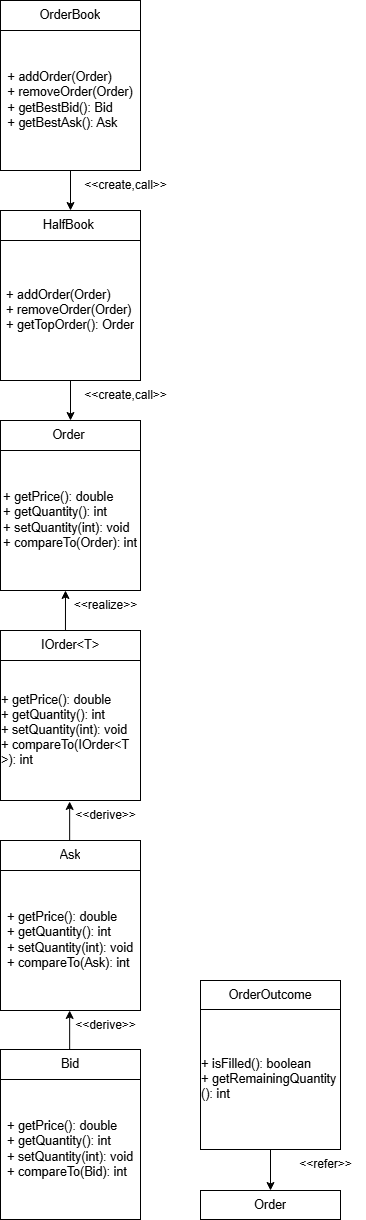

The diagram above was exported from draw.io. Its source (the exported page's mxGraphModel, read from the mxfile embedded in the PNG):
<mxGraphModel dx="1687" dy="915" grid="1" gridSize="10" guides="1" tooltips="1" connect="1" arrows="1" fold="1" page="1" pageScale="1" pageWidth="850" pageHeight="1100" math="0" shadow="0">
  <root>
    <mxCell id="0" />
    <mxCell id="1" parent="0" />
    <mxCell id="B6xYRA7FIHs-AoZH6srH-2" value="&lt;pre style=&quot;font-family: var(--ds-font-family-code); overflow: auto; padding: calc(var(--ds-md-zoom)*8px)calc(var(--ds-md-zoom)*12px); text-wrap-mode: wrap; word-break: break-all; font-size: 12.573px; text-align: start; margin-top: 0px !important; margin-bottom: 0px !important;&quot;&gt;OrderBook&lt;/pre&gt;" style="rounded=0;whiteSpace=wrap;html=1;" vertex="1" parent="1">
      <mxGeometry x="340" y="140" width="140" height="30" as="geometry" />
    </mxCell>
    <mxCell id="B6xYRA7FIHs-AoZH6srH-3" value="&lt;pre style=&quot;font-family: var(--ds-font-family-code); overflow: auto; padding: calc(var(--ds-md-zoom)*8px)calc(var(--ds-md-zoom)*12px); text-wrap-mode: wrap; word-break: break-all; font-size: 12.573px; text-align: start; margin-top: 0px !important; margin-bottom: 0px !important;&quot;&gt;+ addOrder(Order)&lt;/pre&gt;&lt;pre style=&quot;font-family: var(--ds-font-family-code); overflow: auto; padding: calc(var(--ds-md-zoom)*8px)calc(var(--ds-md-zoom)*12px); text-wrap-mode: wrap; word-break: break-all; font-size: 12.573px; text-align: start; margin-top: 0px !important; margin-bottom: 0px !important;&quot;&gt;&lt;pre style=&quot;font-family: var(--ds-font-family-code); overflow: auto; padding: calc(var(--ds-md-zoom)*8px)calc(var(--ds-md-zoom)*12px); text-wrap-mode: wrap; word-break: break-all; font-size: 12.573px; margin-top: 0px !important; margin-bottom: 0px !important;&quot;&gt;+ removeOrder(Order)&lt;/pre&gt;&lt;pre style=&quot;font-family: var(--ds-font-family-code); overflow: auto; padding: calc(var(--ds-md-zoom)*8px)calc(var(--ds-md-zoom)*12px); text-wrap-mode: wrap; word-break: break-all; font-size: 12.573px; margin-top: 0px !important; margin-bottom: 0px !important;&quot;&gt;+ getBestBid(): Bid&lt;/pre&gt;&lt;pre style=&quot;font-family: var(--ds-font-family-code); overflow: auto; padding: calc(var(--ds-md-zoom)*8px)calc(var(--ds-md-zoom)*12px); text-wrap-mode: wrap; word-break: break-all; font-size: 12.573px; margin-top: 0px !important; margin-bottom: 0px !important;&quot;&gt;+ getBestAsk(): Ask&lt;/pre&gt;&lt;/pre&gt;" style="whiteSpace=wrap;html=1;aspect=fixed;" vertex="1" parent="1">
      <mxGeometry x="340" y="170" width="140" height="140" as="geometry" />
    </mxCell>
    <mxCell id="B6xYRA7FIHs-AoZH6srH-4" value="&lt;pre style=&quot;font-family: var(--ds-font-family-code); overflow: auto; padding: calc(var(--ds-md-zoom)*8px)calc(var(--ds-md-zoom)*12px); text-wrap-mode: wrap; word-break: break-all; font-size: 12.573px; text-align: start; margin-top: 0px !important; margin-bottom: 0px !important;&quot;&gt;&lt;pre style=&quot;font-family: var(--ds-font-family-code); overflow: auto; padding: calc(var(--ds-md-zoom)*8px)calc(var(--ds-md-zoom)*12px); text-wrap-mode: wrap; word-break: break-all; font-size: 12.573px; margin-top: 0px !important; margin-bottom: 0px !important;&quot;&gt;HalfBook &lt;/pre&gt;&lt;/pre&gt;" style="rounded=0;whiteSpace=wrap;html=1;" vertex="1" parent="1">
      <mxGeometry x="340" y="350" width="140" height="30" as="geometry" />
    </mxCell>
    <mxCell id="B6xYRA7FIHs-AoZH6srH-5" value="&lt;pre style=&quot;font-family: var(--ds-font-family-code); overflow: auto; padding: calc(var(--ds-md-zoom)*8px)calc(var(--ds-md-zoom)*12px); text-wrap-mode: wrap; word-break: break-all; font-size: 12.573px; text-align: start; margin-top: 0px !important; margin-bottom: 0px !important;&quot;&gt;&lt;pre style=&quot;font-family: var(--ds-font-family-code); overflow: auto; padding: calc(var(--ds-md-zoom)*8px)calc(var(--ds-md-zoom)*12px); text-wrap-mode: wrap; word-break: break-all; font-size: 12.573px; margin-top: 0px !important; margin-bottom: 0px !important;&quot;&gt;+ addOrder(Order)&lt;/pre&gt;&lt;pre style=&quot;font-family: var(--ds-font-family-code); overflow: auto; padding: calc(var(--ds-md-zoom)*8px)calc(var(--ds-md-zoom)*12px); text-wrap-mode: wrap; word-break: break-all; font-size: 12.573px; margin-top: 0px !important; margin-bottom: 0px !important;&quot;&gt;+ removeOrder(Order)&lt;/pre&gt;&lt;pre style=&quot;font-family: var(--ds-font-family-code); overflow: auto; padding: calc(var(--ds-md-zoom)*8px)calc(var(--ds-md-zoom)*12px); text-wrap-mode: wrap; word-break: break-all; font-size: 12.573px; margin-top: 0px !important; margin-bottom: 0px !important;&quot;&gt;+ getTopOrder(): Order&lt;/pre&gt;&lt;/pre&gt;" style="whiteSpace=wrap;html=1;aspect=fixed;" vertex="1" parent="1">
      <mxGeometry x="340" y="380" width="140" height="140" as="geometry" />
    </mxCell>
    <mxCell id="B6xYRA7FIHs-AoZH6srH-6" value="" style="endArrow=classic;html=1;rounded=0;exitX=0.5;exitY=1;exitDx=0;exitDy=0;entryX=0.5;entryY=0;entryDx=0;entryDy=0;" edge="1" parent="1" source="B6xYRA7FIHs-AoZH6srH-3" target="B6xYRA7FIHs-AoZH6srH-4">
      <mxGeometry width="50" height="50" relative="1" as="geometry">
        <mxPoint x="400" y="430" as="sourcePoint" />
        <mxPoint x="450" y="380" as="targetPoint" />
      </mxGeometry>
    </mxCell>
    <mxCell id="B6xYRA7FIHs-AoZH6srH-11" value="&lt;pre style=&quot;font-family: var(--ds-font-family-code); overflow: auto; padding: calc(var(--ds-md-zoom)*8px)calc(var(--ds-md-zoom)*12px); text-wrap-mode: wrap; word-break: break-all; font-size: 12.573px; text-align: start; margin-top: 0px !important; margin-bottom: 0px !important;&quot;&gt;&lt;pre style=&quot;font-family: var(--ds-font-family-code); overflow: auto; padding: calc(var(--ds-md-zoom)*8px)calc(var(--ds-md-zoom)*12px); text-wrap-mode: wrap; word-break: break-all; font-size: 12.573px; margin-top: 0px !important; margin-bottom: 0px !important;&quot;&gt;Order &lt;/pre&gt;&lt;/pre&gt;" style="rounded=0;whiteSpace=wrap;html=1;" vertex="1" parent="1">
      <mxGeometry x="340" y="560" width="140" height="30" as="geometry" />
    </mxCell>
    <mxCell id="B6xYRA7FIHs-AoZH6srH-12" value="&lt;pre style=&quot;font-family: var(--ds-font-family-code); overflow: auto; padding: calc(var(--ds-md-zoom)*8px)calc(var(--ds-md-zoom)*12px); text-wrap-mode: wrap; word-break: break-all; font-size: 12.573px; text-align: start; margin-top: 0px !important; margin-bottom: 0px !important;&quot;&gt;&lt;pre style=&quot;font-family: var(--ds-font-family-code); overflow: auto; padding: calc(var(--ds-md-zoom)*8px)calc(var(--ds-md-zoom)*12px); text-wrap-mode: wrap; word-break: break-all; font-size: 12.573px; margin-top: 0px !important; margin-bottom: 0px !important;&quot;&gt;+ getPrice(): double&lt;/pre&gt;&lt;pre style=&quot;font-family: var(--ds-font-family-code); overflow: auto; padding: calc(var(--ds-md-zoom)*8px)calc(var(--ds-md-zoom)*12px); text-wrap-mode: wrap; word-break: break-all; font-size: 12.573px; margin-top: 0px !important; margin-bottom: 0px !important;&quot;&gt;+ getQuantity(): int&lt;/pre&gt;&lt;pre style=&quot;font-family: var(--ds-font-family-code); overflow: auto; padding: calc(var(--ds-md-zoom)*8px)calc(var(--ds-md-zoom)*12px); text-wrap-mode: wrap; word-break: break-all; font-size: 12.573px; margin-top: 0px !important; margin-bottom: 0px !important;&quot;&gt;+ setQuantity(int): void&lt;/pre&gt;&lt;pre style=&quot;font-family: var(--ds-font-family-code); overflow: auto; padding: calc(var(--ds-md-zoom)*8px)calc(var(--ds-md-zoom)*12px); text-wrap-mode: wrap; word-break: break-all; font-size: 12.573px; margin-top: 0px !important; margin-bottom: 0px !important;&quot;&gt;+ compareTo(Order): int&lt;/pre&gt;&lt;/pre&gt;" style="whiteSpace=wrap;html=1;aspect=fixed;" vertex="1" parent="1">
      <mxGeometry x="340" y="590" width="140" height="140" as="geometry" />
    </mxCell>
    <mxCell id="B6xYRA7FIHs-AoZH6srH-13" value="" style="endArrow=classic;html=1;rounded=0;exitX=0.5;exitY=1;exitDx=0;exitDy=0;entryX=0.5;entryY=0;entryDx=0;entryDy=0;" edge="1" parent="1" target="B6xYRA7FIHs-AoZH6srH-11">
      <mxGeometry width="50" height="50" relative="1" as="geometry">
        <mxPoint x="410" y="520" as="sourcePoint" />
        <mxPoint x="450" y="590" as="targetPoint" />
      </mxGeometry>
    </mxCell>
    <mxCell id="B6xYRA7FIHs-AoZH6srH-14" value="&amp;lt;&amp;lt;create,call&amp;gt;&amp;gt;" style="text;html=1;align=center;verticalAlign=middle;resizable=0;points=[];autosize=1;strokeColor=none;fillColor=none;" vertex="1" parent="1">
      <mxGeometry x="410" y="310" width="110" height="30" as="geometry" />
    </mxCell>
    <mxCell id="B6xYRA7FIHs-AoZH6srH-15" value="&amp;lt;&amp;lt;create,call&amp;gt;&amp;gt;" style="text;html=1;align=center;verticalAlign=middle;resizable=0;points=[];autosize=1;strokeColor=none;fillColor=none;" vertex="1" parent="1">
      <mxGeometry x="410" y="520" width="110" height="30" as="geometry" />
    </mxCell>
    <mxCell id="B6xYRA7FIHs-AoZH6srH-16" value="&lt;pre style=&quot;font-family: var(--ds-font-family-code); overflow: auto; padding: calc(var(--ds-md-zoom)*8px)calc(var(--ds-md-zoom)*12px); text-wrap-mode: wrap; word-break: break-all; font-size: 12.573px; text-align: start; margin-top: 0px !important; margin-bottom: 0px !important;&quot;&gt;&lt;pre style=&quot;font-family: var(--ds-font-family-code); overflow: auto; padding: calc(var(--ds-md-zoom)*8px)calc(var(--ds-md-zoom)*12px); text-wrap-mode: wrap; word-break: break-all; font-size: 12.573px; margin-top: 0px !important; margin-bottom: 0px !important;&quot;&gt;IOrder&amp;lt;T&amp;gt;&lt;/pre&gt;&lt;/pre&gt;" style="rounded=0;whiteSpace=wrap;html=1;" vertex="1" parent="1">
      <mxGeometry x="340" y="770" width="140" height="30" as="geometry" />
    </mxCell>
    <mxCell id="B6xYRA7FIHs-AoZH6srH-17" value="&lt;pre style=&quot;font-family: var(--ds-font-family-code); overflow: auto; padding: calc(var(--ds-md-zoom)*8px)calc(var(--ds-md-zoom)*12px); text-wrap-mode: wrap; word-break: break-all; font-size: 12.573px; text-align: start; margin-top: 0px !important; margin-bottom: 0px !important;&quot;&gt;&lt;pre style=&quot;font-family: var(--ds-font-family-code); overflow: auto; padding: calc(var(--ds-md-zoom)*8px)calc(var(--ds-md-zoom)*12px); text-wrap-mode: wrap; word-break: break-all; font-size: 12.573px; margin-top: 0px !important; margin-bottom: 0px !important;&quot;&gt;+ getPrice(): double&lt;/pre&gt;&lt;pre style=&quot;font-family: var(--ds-font-family-code); overflow: auto; padding: calc(var(--ds-md-zoom)*8px)calc(var(--ds-md-zoom)*12px); text-wrap-mode: wrap; word-break: break-all; font-size: 12.573px; margin-top: 0px !important; margin-bottom: 0px !important;&quot;&gt;+ getQuantity(): int&lt;/pre&gt;&lt;pre style=&quot;font-family: var(--ds-font-family-code); overflow: auto; padding: calc(var(--ds-md-zoom)*8px)calc(var(--ds-md-zoom)*12px); text-wrap-mode: wrap; word-break: break-all; font-size: 12.573px; margin-top: 0px !important; margin-bottom: 0px !important;&quot;&gt;+ setQuantity(int): void&lt;/pre&gt;&lt;pre style=&quot;font-family: var(--ds-font-family-code); overflow: auto; padding: calc(var(--ds-md-zoom)*8px)calc(var(--ds-md-zoom)*12px); text-wrap-mode: wrap; word-break: break-all; font-size: 12.573px; margin-top: 0px !important; margin-bottom: 0px !important;&quot;&gt;+ compareTo(IOrder&amp;lt;T&amp;gt;): int&lt;/pre&gt;&lt;/pre&gt;" style="whiteSpace=wrap;html=1;aspect=fixed;" vertex="1" parent="1">
      <mxGeometry x="340" y="800" width="140" height="140" as="geometry" />
    </mxCell>
    <mxCell id="B6xYRA7FIHs-AoZH6srH-18" value="&amp;lt;&amp;lt;realize&amp;gt;&amp;gt;" style="text;html=1;align=center;verticalAlign=middle;resizable=0;points=[];autosize=1;strokeColor=none;fillColor=none;" vertex="1" parent="1">
      <mxGeometry x="400" y="730" width="90" height="30" as="geometry" />
    </mxCell>
    <mxCell id="B6xYRA7FIHs-AoZH6srH-19" value="" style="endArrow=classic;html=1;rounded=0;exitX=0.464;exitY=-0.017;exitDx=0;exitDy=0;exitPerimeter=0;" edge="1" parent="1" source="B6xYRA7FIHs-AoZH6srH-16">
      <mxGeometry width="50" height="50" relative="1" as="geometry">
        <mxPoint x="440" y="810" as="sourcePoint" />
        <mxPoint x="405" y="730" as="targetPoint" />
      </mxGeometry>
    </mxCell>
    <mxCell id="B6xYRA7FIHs-AoZH6srH-20" value="&lt;pre style=&quot;font-family: var(--ds-font-family-code); overflow: auto; padding: calc(var(--ds-md-zoom)*8px)calc(var(--ds-md-zoom)*12px); text-wrap-mode: wrap; word-break: break-all; font-size: 12.573px; text-align: start; margin-top: 0px !important; margin-bottom: 0px !important;&quot;&gt;&lt;pre style=&quot;font-family: var(--ds-font-family-code); overflow: auto; padding: calc(var(--ds-md-zoom)*8px)calc(var(--ds-md-zoom)*12px); text-wrap-mode: wrap; word-break: break-all; font-size: 12.573px; margin-top: 0px !important; margin-bottom: 0px !important;&quot;&gt;Ask&lt;/pre&gt;&lt;/pre&gt;" style="rounded=0;whiteSpace=wrap;html=1;" vertex="1" parent="1">
      <mxGeometry x="340" y="980" width="140" height="30" as="geometry" />
    </mxCell>
    <mxCell id="B6xYRA7FIHs-AoZH6srH-21" value="&lt;pre style=&quot;font-family: var(--ds-font-family-code); overflow: auto; padding: calc(var(--ds-md-zoom)*8px)calc(var(--ds-md-zoom)*12px); text-wrap-mode: wrap; word-break: break-all; font-size: 12.573px; text-align: start; margin-top: 0px !important; margin-bottom: 0px !important;&quot;&gt;&lt;pre style=&quot;font-family: var(--ds-font-family-code); overflow: auto; padding: calc(var(--ds-md-zoom)*8px)calc(var(--ds-md-zoom)*12px); text-wrap-mode: wrap; word-break: break-all; font-size: 12.573px; margin-top: 0px !important; margin-bottom: 0px !important;&quot;&gt;+ getPrice(): double&lt;/pre&gt;&lt;pre style=&quot;font-family: var(--ds-font-family-code); overflow: auto; padding: calc(var(--ds-md-zoom)*8px)calc(var(--ds-md-zoom)*12px); text-wrap-mode: wrap; word-break: break-all; font-size: 12.573px; margin-top: 0px !important; margin-bottom: 0px !important;&quot;&gt;+ getQuantity(): int&lt;/pre&gt;&lt;pre style=&quot;font-family: var(--ds-font-family-code); overflow: auto; padding: calc(var(--ds-md-zoom)*8px)calc(var(--ds-md-zoom)*12px); text-wrap-mode: wrap; word-break: break-all; font-size: 12.573px; margin-top: 0px !important; margin-bottom: 0px !important;&quot;&gt;+ setQuantity(int): void&lt;/pre&gt;&lt;pre style=&quot;font-family: var(--ds-font-family-code); overflow: auto; padding: calc(var(--ds-md-zoom)*8px)calc(var(--ds-md-zoom)*12px); text-wrap-mode: wrap; word-break: break-all; font-size: 12.573px; margin-top: 0px !important; margin-bottom: 0px !important;&quot;&gt;+ compareTo(Ask): int&lt;/pre&gt;&lt;/pre&gt;" style="whiteSpace=wrap;html=1;aspect=fixed;" vertex="1" parent="1">
      <mxGeometry x="340" y="1010" width="140" height="140" as="geometry" />
    </mxCell>
    <mxCell id="B6xYRA7FIHs-AoZH6srH-23" value="&amp;lt;&amp;lt;derive&amp;gt;&amp;gt;" style="text;html=1;align=center;verticalAlign=middle;resizable=0;points=[];autosize=1;strokeColor=none;fillColor=none;" vertex="1" parent="1">
      <mxGeometry x="405" y="940" width="80" height="30" as="geometry" />
    </mxCell>
    <mxCell id="B6xYRA7FIHs-AoZH6srH-24" value="" style="endArrow=classic;html=1;rounded=0;exitX=0.464;exitY=-0.017;exitDx=0;exitDy=0;exitPerimeter=0;" edge="1" parent="1">
      <mxGeometry width="50" height="50" relative="1" as="geometry">
        <mxPoint x="409.17" y="980" as="sourcePoint" />
        <mxPoint x="409.17" y="941" as="targetPoint" />
      </mxGeometry>
    </mxCell>
    <mxCell id="B6xYRA7FIHs-AoZH6srH-25" value="&lt;pre style=&quot;font-family: var(--ds-font-family-code); overflow: auto; padding: calc(var(--ds-md-zoom)*8px)calc(var(--ds-md-zoom)*12px); text-wrap-mode: wrap; word-break: break-all; font-size: 12.573px; text-align: start; margin-top: 0px !important; margin-bottom: 0px !important;&quot;&gt;&lt;pre style=&quot;font-family: var(--ds-font-family-code); overflow: auto; padding: calc(var(--ds-md-zoom)*8px)calc(var(--ds-md-zoom)*12px); text-wrap-mode: wrap; word-break: break-all; font-size: 12.573px; margin-top: 0px !important; margin-bottom: 0px !important;&quot;&gt;Bid&lt;/pre&gt;&lt;/pre&gt;" style="rounded=0;whiteSpace=wrap;html=1;" vertex="1" parent="1">
      <mxGeometry x="340" y="1189" width="140" height="30" as="geometry" />
    </mxCell>
    <mxCell id="B6xYRA7FIHs-AoZH6srH-26" value="&lt;pre style=&quot;font-family: var(--ds-font-family-code); overflow: auto; padding: calc(var(--ds-md-zoom)*8px)calc(var(--ds-md-zoom)*12px); text-wrap-mode: wrap; word-break: break-all; font-size: 12.573px; text-align: start; margin-top: 0px !important; margin-bottom: 0px !important;&quot;&gt;&lt;pre style=&quot;font-family: var(--ds-font-family-code); overflow: auto; padding: calc(var(--ds-md-zoom)*8px)calc(var(--ds-md-zoom)*12px); text-wrap-mode: wrap; word-break: break-all; font-size: 12.573px; margin-top: 0px !important; margin-bottom: 0px !important;&quot;&gt;+ getPrice(): double&lt;/pre&gt;&lt;pre style=&quot;font-family: var(--ds-font-family-code); overflow: auto; padding: calc(var(--ds-md-zoom)*8px)calc(var(--ds-md-zoom)*12px); text-wrap-mode: wrap; word-break: break-all; font-size: 12.573px; margin-top: 0px !important; margin-bottom: 0px !important;&quot;&gt;+ getQuantity(): int&lt;/pre&gt;&lt;pre style=&quot;font-family: var(--ds-font-family-code); overflow: auto; padding: calc(var(--ds-md-zoom)*8px)calc(var(--ds-md-zoom)*12px); text-wrap-mode: wrap; word-break: break-all; font-size: 12.573px; margin-top: 0px !important; margin-bottom: 0px !important;&quot;&gt;+ setQuantity(int): void&lt;/pre&gt;&lt;pre style=&quot;font-family: var(--ds-font-family-code); overflow: auto; padding: calc(var(--ds-md-zoom)*8px)calc(var(--ds-md-zoom)*12px); text-wrap-mode: wrap; word-break: break-all; font-size: 12.573px; margin-top: 0px !important; margin-bottom: 0px !important;&quot;&gt;+ compareTo(Bid): int&lt;/pre&gt;&lt;/pre&gt;" style="whiteSpace=wrap;html=1;aspect=fixed;" vertex="1" parent="1">
      <mxGeometry x="340" y="1219" width="140" height="140" as="geometry" />
    </mxCell>
    <mxCell id="B6xYRA7FIHs-AoZH6srH-27" value="" style="endArrow=classic;html=1;rounded=0;exitX=0.464;exitY=-0.017;exitDx=0;exitDy=0;exitPerimeter=0;" edge="1" parent="1">
      <mxGeometry width="50" height="50" relative="1" as="geometry">
        <mxPoint x="409.17" y="1189" as="sourcePoint" />
        <mxPoint x="409.17" y="1150" as="targetPoint" />
      </mxGeometry>
    </mxCell>
    <mxCell id="B6xYRA7FIHs-AoZH6srH-28" value="&amp;lt;&amp;lt;derive&amp;gt;&amp;gt;" style="text;html=1;align=center;verticalAlign=middle;resizable=0;points=[];autosize=1;strokeColor=none;fillColor=none;" vertex="1" parent="1">
      <mxGeometry x="405" y="1150" width="80" height="30" as="geometry" />
    </mxCell>
    <mxCell id="B6xYRA7FIHs-AoZH6srH-29" value="&lt;pre style=&quot;font-family: var(--ds-font-family-code); overflow: auto; padding: calc(var(--ds-md-zoom)*8px)calc(var(--ds-md-zoom)*12px); text-wrap-mode: wrap; word-break: break-all; font-size: 12.573px; text-align: start; margin-top: 0px !important; margin-bottom: 0px !important;&quot;&gt;&lt;pre style=&quot;font-family: var(--ds-font-family-code); overflow: auto; padding: calc(var(--ds-md-zoom)*8px)calc(var(--ds-md-zoom)*12px); text-wrap-mode: wrap; word-break: break-all; font-size: 12.573px; margin-top: 0px !important; margin-bottom: 0px !important;&quot;&gt;OrderOutcome&lt;/pre&gt;&lt;/pre&gt;" style="rounded=0;whiteSpace=wrap;html=1;" vertex="1" parent="1">
      <mxGeometry x="540" y="1120" width="140" height="29" as="geometry" />
    </mxCell>
    <mxCell id="B6xYRA7FIHs-AoZH6srH-30" value="&lt;pre style=&quot;font-family: var(--ds-font-family-code); overflow: auto; padding: calc(var(--ds-md-zoom)*8px)calc(var(--ds-md-zoom)*12px); text-wrap-mode: wrap; word-break: break-all; font-size: 12.573px; text-align: start; margin-top: 0px !important; margin-bottom: 0px !important;&quot;&gt;&lt;pre style=&quot;font-family: var(--ds-font-family-code); overflow: auto; padding: calc(var(--ds-md-zoom)*8px)calc(var(--ds-md-zoom)*12px); text-wrap-mode: wrap; word-break: break-all; font-size: 12.573px; margin-top: 0px !important; margin-bottom: 0px !important;&quot;&gt;+ isFilled(): boolean&lt;/pre&gt;&lt;pre style=&quot;font-family: var(--ds-font-family-code); overflow: auto; padding: calc(var(--ds-md-zoom)*8px)calc(var(--ds-md-zoom)*12px); text-wrap-mode: wrap; word-break: break-all; font-size: 12.573px; margin-top: 0px !important; margin-bottom: 0px !important;&quot;&gt;+ getRemainingQuantity(): int&lt;/pre&gt;&lt;/pre&gt;" style="whiteSpace=wrap;html=1;aspect=fixed;" vertex="1" parent="1">
      <mxGeometry x="540" y="1149" width="140" height="140" as="geometry" />
    </mxCell>
    <mxCell id="B6xYRA7FIHs-AoZH6srH-32" value="&lt;pre style=&quot;font-family: var(--ds-font-family-code); overflow: auto; padding: calc(var(--ds-md-zoom)*8px)calc(var(--ds-md-zoom)*12px); text-wrap-mode: wrap; word-break: break-all; font-size: 12.573px; text-align: start; margin-top: 0px !important; margin-bottom: 0px !important;&quot;&gt;&lt;pre style=&quot;font-family: var(--ds-font-family-code); overflow: auto; padding: calc(var(--ds-md-zoom)*8px)calc(var(--ds-md-zoom)*12px); text-wrap-mode: wrap; word-break: break-all; font-size: 12.573px; margin-top: 0px !important; margin-bottom: 0px !important;&quot;&gt;Order&lt;/pre&gt;&lt;/pre&gt;" style="rounded=0;whiteSpace=wrap;html=1;" vertex="1" parent="1">
      <mxGeometry x="540" y="1330" width="140" height="29" as="geometry" />
    </mxCell>
    <mxCell id="B6xYRA7FIHs-AoZH6srH-34" value="" style="endArrow=classic;html=1;rounded=0;entryX=0.5;entryY=0;entryDx=0;entryDy=0;" edge="1" parent="1" target="B6xYRA7FIHs-AoZH6srH-32">
      <mxGeometry width="50" height="50" relative="1" as="geometry">
        <mxPoint x="610" y="1289" as="sourcePoint" />
        <mxPoint x="660" y="1239" as="targetPoint" />
      </mxGeometry>
    </mxCell>
    <mxCell id="B6xYRA7FIHs-AoZH6srH-35" value="&amp;lt;&amp;lt;refer&amp;gt;&amp;gt;" style="text;html=1;align=center;verticalAlign=middle;resizable=0;points=[];autosize=1;strokeColor=none;fillColor=none;" vertex="1" parent="1">
      <mxGeometry x="625" y="1289" width="80" height="30" as="geometry" />
    </mxCell>
  </root>
</mxGraphModel>